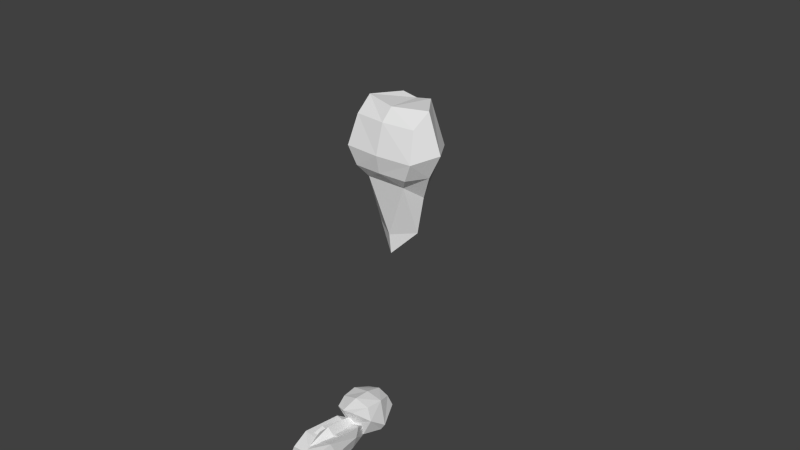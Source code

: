 # Source: Surfer.blend  (saved by Blender 4.4.32; exported with 4.5.12 LTS)
import bpy
from mathutils import Matrix  # noqa: F401  (used for matrix-valued properties, if any)

bpy.ops.wm.read_factory_settings(use_empty=True)
scene = bpy.context.scene
scene.name = 'Scene'

# ---- collections
col_collection_1 = bpy.data.collections.new('Collection 1'); scene.collection.children.link(col_collection_1)

# ---- materials (node trees are filled in below, after node groups)
mat_material = bpy.data.materials.new('Material')
mat_material.alpha_threshold = 0.0
mat_material.use_transparent_shadow = False
mat_material.roughness = 0.5
mat_material.line_color = (0.0, 0.0, 0.0, 1.0)

# ---- material node trees

# ---- world
world_world = bpy.data.worlds.new('World'); scene.world = world_world
world_world.color = (0.05088, 0.05088, 0.05088)
world_world.use_sun_shadow = False
world_world.sun_shadow_jitter_overblur = 0.0
world_world.cycles.sampling_method = 'MANUAL'
world_world.cycles.sample_map_resolution = 256

# ---- meshes
me_cube_029 = bpy.data.meshes.new('Cube.029')
me_cube_029.from_pydata([(0.1198, -0.04982, 0.09801), (-0.1168, -0.05885, 0.07283), (0.1326, 0.08303, -0.08479), (-0.104, 0.074, -0.11), (-0.1819, 0.4148, -0.1948), (0.1977, 0.4148, -0.1948), (-0.1819, 0.2853, 0.1547), (0.1977, 0.2853, 0.1547), (0.1051, 1.212, 0.03315), (-0.04652, 1.139, 0.04007), (0.06229, 1.268, -0.122), (-0.08936, 1.195, -0.1151)], [], [(4, 5, 2, 3), (7, 6, 1, 0), (9, 11, 4, 6), (10, 8, 7, 5), (11, 10, 5, 4), (3, 2, 0, 1), (8, 9, 6, 7), (5, 7, 0, 2), (6, 4, 3, 1), (11, 9, 8, 10)])
_uv = me_cube_029.uv_layers.new(name='UVMap')
_uv.uv.foreach_set('vector', [0.6492, 0.5477, 0.6075, 0.5411, 0.6214, 0.4987, 0.6476, 0.5025, 0.6939, 0.7553, 0.7218, 0.7237, 0.7507, 0.7586, 0.732, 0.7773, 0.7544, 0.5908, 0.7457, 0.6081, 0.6713, 0.541, 0.6884, 0.5024, 0.4939, 0.5827, 0.4912, 0.5636, 0.5847, 0.4898, 0.5912, 0.5315, 0.6233, 0.6445, 0.6052, 0.651, 0.6075, 0.5411, 0.6492, 0.5477, 0.6476, 0.5025, 0.6214, 0.4987, 0.6251, 0.4725, 0.6513, 0.4763, 0.6117, 0.6691, 0.6298, 0.6627, 0.7218, 0.7237, 0.6939, 0.7553, 0.5912, 0.5315, 0.5847, 0.4898, 0.6251, 0.4725, 0.6214, 0.4987, 0.6884, 0.5024, 0.6713, 0.541, 0.6476, 0.5025, 0.6513, 0.4763, 0.6233, 0.6445, 0.6298, 0.6627, 0.6117, 0.6691, 0.6052, 0.651])
me_cube_029.materials.append(mat_material)
me_cube_029.use_remesh_preserve_volume = False
me_cube_029.use_remesh_preserve_attributes = False
me_cube_029.use_mirror_vertex_groups = False
me_cube_029.update()
me_cube_030 = bpy.data.meshes.new('Cube.030')
me_cube_030.from_pydata([(-0.1006, 0.2352, -0.1263), (-0.09466, 0.1957, 0.08443), (-0.05361, 1.124, -0.1072), (-0.02814, 1.192, 0.02768), (0.09271, 0.1987, -0.1274), (0.1164, 0.1593, 0.06953), (0.04389, 1.053, -0.08447), (0.06936, 1.064, 0.01088), (-0.05672, 0.01431, -0.06858), (-0.05587, -0.03406, 0.06532), (0.06879, 0.05542, -0.072), (0.06964, 0.001814, 0.06189)], [], [(1, 3, 2, 0), (3, 7, 6, 2), (7, 5, 4, 6), (0, 4, 10, 8), (0, 2, 6, 4), (5, 7, 3, 1), (11, 9, 8, 10), (5, 1, 9, 11), (4, 5, 11, 10), (1, 0, 8, 9)])
_uv = me_cube_030.uv_layers.new(name='UVMap')
_uv.uv.foreach_set('vector', [0.791, 0.6714, 0.6517, 0.5894, 0.6705, 0.5775, 0.7992, 0.6421, 0.7367, 0.4892, 0.7584, 0.502, 0.7522, 0.5148, 0.7339, 0.5116, 0.8773, 0.4948, 0.8535, 0.6467, 0.8263, 0.6338, 0.8626, 0.4935, 0.7992, 0.6421, 0.8263, 0.6338, 0.8309, 0.6556, 0.8203, 0.6643, 0.7992, 0.6421, 0.7339, 0.5116, 0.7522, 0.5148, 0.8263, 0.6338, 0.8701, 0.4806, 0.7584, 0.502, 0.7367, 0.4892, 0.8619, 0.4508, 0.8412, 0.6714, 0.8245, 0.681, 0.8203, 0.6643, 0.8309, 0.6556, 0.8701, 0.4806, 0.8619, 0.4508, 0.9, 0.4537, 0.8954, 0.4721, 0.8263, 0.6338, 0.8535, 0.6467, 0.8412, 0.6714, 0.8309, 0.6556, 0.791, 0.6714, 0.7992, 0.6421, 0.8203, 0.6643, 0.8245, 0.681])
me_cube_030.materials.append(mat_material)
me_cube_030.use_remesh_preserve_volume = False
me_cube_030.use_remesh_preserve_attributes = False
me_cube_030.use_mirror_vertex_groups = False
me_cube_030.update()
me_cube_031 = bpy.data.meshes.new('Cube.031')
me_cube_031.from_pydata([(-0.1126, -0.4869, -0.06735), (-0.1126, -0.4383, 0.05663), (-0.1722, -0.1735, -0.08854), (-0.1276, -0.1735, 0.1248), (0.007264, -0.5411, -0.0461), (0.007264, -0.4924, 0.07788), (0.06692, -0.1735, -0.08854), (0.1359, -0.1735, 0.1248), (-0.04909, -0.001759, -0.07317), (-0.07581, -0.001759, 0.05389), (0.05201, 0.001227, -0.05154), (0.06201, -0.001759, 0.05389)], [], [(1, 3, 2, 0), (6, 2, 8, 10), (7, 5, 4, 6), (5, 1, 0, 4), (0, 2, 6, 4), (5, 7, 3, 1), (9, 11, 10, 8), (7, 6, 10, 11), (3, 7, 11, 9), (2, 3, 9, 8)])
_uv = me_cube_031.uv_layers.new(name='UVMap')
_uv.uv.foreach_set('vector', [0.07185, 0.5583, 0.09608, 0.5047, 0.1331, 0.5334, 0.08584, 0.5832, 0.1179, 0.6539, 0.148, 0.6123, 0.1625, 0.6554, 0.1507, 0.6742, 0.1615, 0.4171, 0.225, 0.3781, 0.2503, 0.3914, 0.1959, 0.4508, 0.0469, 0.5722, 0.07185, 0.5583, 0.08584, 0.5832, 0.06089, 0.5972, 0.08584, 0.5832, 0.148, 0.6123, 0.1179, 0.6539, 0.06089, 0.5972, 0.0469, 0.5722, 0.01012, 0.5074, 0.06617, 0.4997, 0.07185, 0.5583, 0.1302, 0.4813, 0.1485, 0.458, 0.165, 0.4737, 0.1552, 0.4936, 0.1615, 0.4171, 0.1959, 0.4508, 0.165, 0.4737, 0.1485, 0.458, 0.06617, 0.4997, 0.01012, 0.5074, 0.02041, 0.4657, 0.04973, 0.4617, 0.1331, 0.5334, 0.09608, 0.5047, 0.1302, 0.4813, 0.1552, 0.4936])
me_cube_031.materials.append(mat_material)
me_cube_031.use_remesh_preserve_volume = False
me_cube_031.use_remesh_preserve_attributes = False
me_cube_031.use_mirror_vertex_groups = False
me_cube_031.update()
me_cube_020 = bpy.data.meshes.new('Cube.020')
me_cube_020.from_pydata([(0.255, -0.2426, 0.3841), (0.1811, -0.174, 0.6158), (0.0008326, -0.2109, 0.6885), (-0.2546, -0.1345, 0.6371), (-0.251, -0.2576, 0.3841), (-0.2544, -0.1428, 0.131), (0.04665, -0.2792, 0.131), (0.2542, -0.2156, 0.131), (-0.2585, -0.004668, 0.6371), (-0.2623, 0.1252, 0.6371), (-0.266, 0.2483, 0.3841), (-0.2626, 0.1335, 0.131), (-0.3101, -0.006201, 0.131), (-0.01185, 0.2166, 0.6885), (0.1703, 0.1905, 0.6158), (0.24, 0.2633, 0.3841), (0.2408, 0.2363, 0.131), (0.02984, 0.2875, 0.131), (0.2217, 0.009582, 0.6371), (0.3078, 0.01214, 0.131), (-0.00551, 0.002839, 0.7292), (0.229, 0.1449, -0.09152), (-0.007997, 0.08664, 0.006471), (0.237, -0.125, -0.09152), (0.2475, 0.01035, -0.1419), (0.2945, 0.01174, 0.3841), (-0.1545, 0.3277, 0.3841), (-0.3381, -0.00703, 0.3841), (-0.135, -0.3303, 0.3841), (-0.003023, -0.08096, 0.006471), (-0.00551, 0.002839, 0.006471), (-0.119, -0.0005283, 0.002906)], [], [(0, 1, 2, 28), (0, 25, 18, 1), (1, 18, 20, 2), (18, 14, 13, 20), (13, 9, 8, 20), (8, 3, 2, 20), (2, 3, 4, 28), (4, 3, 8, 27), (27, 8, 9, 10), (10, 9, 13, 26), (26, 13, 14, 15), (15, 14, 18, 25), (15, 25, 19, 16), (25, 0, 7, 19), (7, 6, 23), (7, 23, 24, 19), (29, 31, 30), (23, 6, 29), (23, 29, 30, 24), (30, 31, 22), (21, 22, 17), (21, 24, 30, 22), (21, 17, 16), (16, 19, 24, 21), (17, 26, 15, 16), (17, 11, 10, 26), (12, 11, 31), (12, 27, 10, 11), (12, 31, 5), (5, 4, 27, 12), (4, 5, 6, 28), (6, 5, 31, 29), (28, 6, 7, 0), (11, 17, 22, 31)])
_uv = me_cube_020.uv_layers.new(name='UVMap')
_uv.uv.foreach_set('vector', [0.82, 0.1948, 0.8341, 0.2512, 0.816, 0.2741, 0.7456, 0.2017, 0.82, 0.1948, 0.8756, 0.1967, 0.8755, 0.2508, 0.8341, 0.2512, 0.8341, 0.2512, 0.8755, 0.2508, 0.8755, 0.2844, 0.816, 0.2741, 0.8755, 0.2508, 0.9169, 0.2514, 0.935, 0.2743, 0.8755, 0.2844, 0.935, 0.2743, 0.9014, 0.3171, 0.8754, 0.3175, 0.8755, 0.2844, 0.8754, 0.3175, 0.8495, 0.317, 0.816, 0.2741, 0.8755, 0.2844, 0.7546, 0.3365, 0.7883, 0.3121, 0.815, 0.3459, 0.8022, 0.3625, 0.8363, 0.3448, 0.8495, 0.317, 0.8754, 0.3175, 0.8754, 0.3454, 0.8754, 0.3454, 0.8754, 0.3175, 0.9014, 0.3171, 0.9145, 0.3451, 0.9357, 0.3461, 0.9625, 0.3124, 0.9961, 0.3369, 0.9484, 0.3628, 1.006, 0.2022, 0.935, 0.2743, 0.9169, 0.2514, 0.9312, 0.195, 0.9312, 0.195, 0.9169, 0.2514, 0.8755, 0.2508, 0.8756, 0.1967, 0.9312, 0.195, 0.8756, 0.1967, 0.8757, 0.1492, 0.9181, 0.1442, 0.8756, 0.1967, 0.82, 0.1948, 0.8334, 0.144, 0.8757, 0.1492, 0.8334, 0.144, 0.7978, 0.1257, 0.8405, 0.1147, 0.8334, 0.144, 0.8405, 0.1147, 0.8758, 0.112, 0.8757, 0.1492, 0.8617, 0.4068, 0.8753, 0.3906, 0.8753, 0.4074, 0.8405, 0.1147, 0.7978, 0.1257, 0.8545, 0.08119, 0.8405, 0.1147, 0.8545, 0.08119, 0.8758, 0.07533, 0.8758, 0.112, 0.8753, 0.4074, 0.8753, 0.3906, 0.8888, 0.4068, 0.911, 0.1148, 0.8972, 0.08127, 0.9537, 0.1259, 0.911, 0.1148, 0.8758, 0.112, 0.8758, 0.07533, 0.8972, 0.08127, 0.911, 0.1148, 0.9537, 0.1259, 0.9181, 0.1442, 0.9181, 0.1442, 0.8757, 0.1492, 0.8758, 0.112, 0.911, 0.1148, 0.9537, 0.1259, 1.006, 0.2022, 0.9312, 0.195, 0.9181, 0.1442, 0.9254, 0.4053, 0.8968, 0.3636, 0.9357, 0.3461, 0.9484, 0.3628, 0.8753, 0.3599, 0.8968, 0.3636, 0.8753, 0.3906, 0.8753, 0.3599, 0.8754, 0.3454, 0.9145, 0.3451, 0.8968, 0.3636, 0.8753, 0.3599, 0.8753, 0.3906, 0.8538, 0.3635, 0.8538, 0.3635, 0.8363, 0.3448, 0.8754, 0.3454, 0.8753, 0.3599, 0.815, 0.3459, 0.8538, 0.3635, 0.8251, 0.4052, 0.8022, 0.3625, 0.8251, 0.4052, 0.8538, 0.3635, 0.8753, 0.3906, 0.8617, 0.4068, 0.7456, 0.2017, 0.7978, 0.1257, 0.8334, 0.144, 0.82, 0.1948, 0.8968, 0.3636, 0.9254, 0.4053, 0.8888, 0.4068, 0.8753, 0.3906])
me_cube_020.materials.append(mat_material)
me_cube_020.use_remesh_preserve_volume = False
me_cube_020.use_remesh_preserve_attributes = False
me_cube_020.use_mirror_vertex_groups = False
me_cube_020.update()
me_cube_021 = bpy.data.meshes.new('Cube.021')
me_cube_021.from_pydata([(0.1746, -0.01636, -1.084), (-0.00279, -0.3308, -1.026), (-0.02166, 0.3261, -1.025), (0.0654, -0.566, -0.1011), (0.2707, -0.2941, -0.25), (-0.06108, -0.3859, -0.4875), (0.03454, 0.5686, -0.1035), (0.2543, 0.3077, -0.2513), (-0.08192, 0.3802, -0.4891), (-0.3534, -0.5015, 0.2198), (-0.3802, 0.4828, 0.2178), (0.2886, -0.467, 0.6228), (-0.4746, -0.2861, 0.3533), (0.2627, 0.4852, 0.6208), (-0.4895, 0.2616, 0.3521), (-0.378, -0.2452, 0.8084), (-0.3908, 0.228, 0.8074), (0.3636, 0.4293, -0.08208), (0.3864, -0.4089, -0.08032), (0.3985, 0.55, 0.1896), (0.4277, -0.5264, 0.1918), (0.009188, -0.5059, 0.81), (-0.01812, 0.5093, 0.808), (0.005256, 0.7328, 0.2485), (0.04504, -0.7301, 0.2516), (-0.3779, -0.008518, 0.7686), (-0.471, -0.01216, 0.2398), (0.1552, 0.01327, 0.8004), (-0.1769, -0.005814, -0.5453), (-0.38, -0.01063, -0.2083), (0.3986, 0.004955, -0.07739), (0.3318, 0.01251, 0.629), (0.4549, 0.009169, 0.1912), (0.1382, -0.01758, -1.39), (-0.1591, -0.006845, -1.266)], [], [(8, 28, 29, 10), (5, 4, 3), (10, 29, 26, 14), (14, 26, 25, 16), (8, 10, 6), (6, 23, 19), (20, 24, 3), (10, 23, 6), (5, 3, 9), (20, 3, 18), (17, 6, 19), (19, 32, 30, 17), (20, 11, 24), (27, 22, 16, 25), (4, 18, 3), (7, 6, 17), (17, 30, 18, 4, 7), (7, 2, 8), (7, 8, 6), (1, 0, 4), (4, 5, 1), (10, 14, 16, 23), (22, 23, 16), (19, 23, 13), (9, 3, 24), (24, 15, 12, 9), (21, 15, 24), (24, 11, 21), (22, 13, 23), (31, 27, 21, 11), (11, 20, 32, 31), (29, 9, 12, 26), (21, 27, 25, 15), (26, 12, 15, 25), (28, 5, 9, 29), (8, 2, 28), (5, 28, 1), (7, 4, 0), (0, 2, 7), (32, 20, 18, 30), (13, 22, 27, 31), (31, 32, 19, 13), (28, 2, 34), (28, 34, 1), (0, 33, 2), (1, 33, 0), (33, 34, 2), (33, 1, 34)])
_uv = me_cube_021.uv_layers.new(name='UVMap')
_uv.uv.foreach_set('vector', [0.2988, 0.246, 0.3759, 0.2435, 0.3776, 0.3165, 0.2826, 0.3927, 0.5362, 0.2167, 0.6075, 0.1794, 0.6147, 0.2506, 0.2826, 0.3927, 0.3776, 0.3165, 0.3794, 0.4019, 0.3264, 0.424, 0.3264, 0.424, 0.3794, 0.4019, 0.3819, 0.5125, 0.3323, 0.5165, 0.2019, 0.221, 0.1372, 0.3551, 0.1229, 0.2539, 0.2526, 0.7925, 0.2285, 0.7105, 0.3047, 0.7283, 0.4681, 0.7249, 0.5435, 0.7038, 0.523, 0.7869, 0.1372, 0.3551, 0.06597, 0.3025, 0.1229, 0.2539, 0.5362, 0.2167, 0.6147, 0.2506, 0.599, 0.3516, 0.4681, 0.7249, 0.523, 0.7869, 0.457, 0.7692, 0.3177, 0.7721, 0.2526, 0.7925, 0.3047, 0.7283, 0.3047, 0.7283, 0.387, 0.7296, 0.3884, 0.7754, 0.3177, 0.7721, 0.4681, 0.7249, 0.4604, 0.6567, 0.5435, 0.7038, 0.3828, 0.6161, 0.2842, 0.6016, 0.3323, 0.5165, 0.3819, 0.5125, 0.4478, 0.8124, 0.457, 0.7692, 0.523, 0.7869, 0.3286, 0.8147, 0.2526, 0.7925, 0.3177, 0.7721, 0.3177, 0.7721, 0.3884, 0.7754, 0.457, 0.7692, 0.4478, 0.8124, 0.3286, 0.8147, 0.1311, 0.1828, 0.3171, 0.1434, 0.2019, 0.221, 0.1311, 0.1828, 0.2019, 0.221, 0.1229, 0.2539, 0.4508, 0.156, 0.4647, 0.08706, 0.6075, 0.1794, 0.6075, 0.1794, 0.5362, 0.2167, 0.4508, 0.156, 0.1372, 0.3551, 0.1503, 0.4075, 0.08164, 0.4654, 0.06597, 0.3025, 0.0141, 0.4062, 0.06597, 0.3025, 0.08164, 0.4654, 0.3047, 0.7283, 0.2285, 0.7105, 0.3094, 0.66, 0.599, 0.3516, 0.6147, 0.2506, 0.671, 0.3, 0.671, 0.3, 0.6531, 0.4627, 0.5852, 0.4039, 0.599, 0.3516, 0.7214, 0.4044, 0.6531, 0.4627, 0.671, 0.3, 0.5435, 0.7038, 0.4604, 0.6567, 0.4832, 0.5973, 0.2842, 0.6016, 0.3094, 0.66, 0.2285, 0.7105, 0.3846, 0.6584, 0.3828, 0.6161, 0.4832, 0.5973, 0.4604, 0.6567, 0.4604, 0.6567, 0.4681, 0.7249, 0.387, 0.7296, 0.3846, 0.6584, 0.3776, 0.3165, 0.4757, 0.3884, 0.4334, 0.4217, 0.3794, 0.4019, 0.4832, 0.5973, 0.3828, 0.6161, 0.3819, 0.5125, 0.4315, 0.5144, 0.3794, 0.4019, 0.4334, 0.4217, 0.4315, 0.5144, 0.3819, 0.5125, 0.3759, 0.2435, 0.4532, 0.2426, 0.4757, 0.3884, 0.3776, 0.3165, 0.2988, 0.246, 0.3171, 0.1434, 0.3759, 0.2435, 0.4532, 0.2426, 0.3759, 0.2435, 0.4508, 0.156, 0.3286, 0.8147, 0.4478, 0.8124, 0.3952, 0.9793, 0.2741, 0.08632, 0.3171, 0.1434, 0.1311, 0.1828, 0.387, 0.7296, 0.4681, 0.7249, 0.457, 0.7692, 0.3884, 0.7754, 0.3094, 0.66, 0.2842, 0.6016, 0.3828, 0.6161, 0.3846, 0.6584, 0.3846, 0.6584, 0.387, 0.7296, 0.3047, 0.7283, 0.3094, 0.66, 0.3759, 0.2435, 0.3171, 0.1434, 0.3696, 0.1239, 0.3759, 0.2435, 0.3749, 0.1221, 0.4508, 0.156, 0.2741, 0.08632, 0.3311, 0.0705, 0.3171, 0.1434, 0.4508, 0.156, 0.4081, 0.06983, 0.4647, 0.08706, 0.3311, 0.0705, 0.3696, 0.1239, 0.3171, 0.1434, 0.4081, 0.06983, 0.4508, 0.156, 0.3749, 0.1221])
me_cube_021.materials.append(mat_material)
me_cube_021.use_remesh_preserve_volume = False
me_cube_021.use_remesh_preserve_attributes = False
me_cube_021.use_mirror_vertex_groups = False
me_cube_021.update()
me_cube_023 = bpy.data.meshes.new('Cube.023')
me_cube_023.from_pydata([(0.1026, 0.05037, 0.09731), (-0.134, 0.05939, 0.07213), (0.1154, -0.08249, -0.08549), (-0.1212, -0.07346, -0.1107), (-0.1991, -0.4142, -0.1955), (0.1805, -0.4142, -0.1955), (-0.1991, -0.2847, 0.154), (0.1805, -0.2847, 0.154), (0.08796, -1.211, 0.03245), (-0.06369, -1.138, 0.03937), (0.04512, -1.268, -0.1227), (-0.1065, -1.195, -0.1158)], [], [(4, 3, 2, 5), (7, 0, 1, 6), (9, 6, 4, 11), (10, 5, 7, 8), (11, 4, 5, 10), (3, 1, 0, 2), (8, 7, 6, 9), (5, 2, 0, 7), (6, 1, 3, 4), (11, 10, 8, 9)])
_uv = me_cube_023.uv_layers.new(name='UVMap')
_uv.uv.foreach_set('vector', [0.6492, 0.5477, 0.6476, 0.5025, 0.6214, 0.4987, 0.6075, 0.5411, 0.6939, 0.7553, 0.732, 0.7773, 0.7507, 0.7586, 0.7218, 0.7237, 0.7544, 0.5908, 0.6884, 0.5024, 0.6713, 0.541, 0.7457, 0.6081, 0.4939, 0.5827, 0.5912, 0.5315, 0.5847, 0.4898, 0.4912, 0.5636, 0.6233, 0.6445, 0.6492, 0.5477, 0.6075, 0.5411, 0.6052, 0.651, 0.6476, 0.5025, 0.6513, 0.4763, 0.6251, 0.4725, 0.6214, 0.4987, 0.6117, 0.6691, 0.6939, 0.7553, 0.7218, 0.7237, 0.6298, 0.6627, 0.5912, 0.5315, 0.6214, 0.4987, 0.6251, 0.4725, 0.5847, 0.4898, 0.6884, 0.5024, 0.6513, 0.4763, 0.6476, 0.5025, 0.6713, 0.541, 0.6233, 0.6445, 0.6052, 0.651, 0.6117, 0.6691, 0.6298, 0.6627])
me_cube_023.materials.append(mat_material)
me_cube_023.use_remesh_preserve_volume = False
me_cube_023.use_remesh_preserve_attributes = False
me_cube_023.use_mirror_vertex_groups = False
me_cube_023.update()
me_cube_024 = bpy.data.meshes.new('Cube.024')
me_cube_024.from_pydata([(-0.1092, -0.2333, -0.1263), (-0.1033, -0.1938, 0.08443), (-0.06226, -1.123, -0.1072), (-0.03679, -1.19, 0.02768), (0.08406, -0.1969, -0.1274), (0.1077, -0.1574, 0.06953), (0.03524, -1.051, -0.08447), (0.06071, -1.063, 0.01088), (-0.06536, -0.01243, -0.06858), (-0.06452, 0.03594, 0.06532), (0.06014, -0.05355, -0.072), (0.06099, 6.58e-05, 0.06189)], [], [(1, 0, 2, 3), (3, 2, 6, 7), (7, 6, 4, 5), (0, 8, 10, 4), (0, 4, 6, 2), (5, 1, 3, 7), (11, 10, 8, 9), (5, 11, 9, 1), (4, 10, 11, 5), (1, 9, 8, 0)])
_uv = me_cube_024.uv_layers.new(name='UVMap')
_uv.uv.foreach_set('vector', [0.791, 0.6714, 0.7992, 0.6421, 0.6705, 0.5775, 0.6517, 0.5894, 0.7367, 0.4892, 0.7339, 0.5116, 0.7522, 0.5148, 0.7584, 0.502, 0.8773, 0.4948, 0.8626, 0.4935, 0.8263, 0.6338, 0.8535, 0.6467, 0.7992, 0.6421, 0.8203, 0.6643, 0.8309, 0.6556, 0.8263, 0.6338, 0.7992, 0.6421, 0.8263, 0.6338, 0.7522, 0.5148, 0.7339, 0.5116, 0.8701, 0.4806, 0.8619, 0.4508, 0.7367, 0.4892, 0.7584, 0.502, 0.8412, 0.6714, 0.8309, 0.6556, 0.8203, 0.6643, 0.8245, 0.681, 0.8701, 0.4806, 0.8954, 0.4721, 0.9, 0.4537, 0.8619, 0.4508, 0.8263, 0.6338, 0.8309, 0.6556, 0.8412, 0.6714, 0.8535, 0.6467, 0.791, 0.6714, 0.8245, 0.681, 0.8203, 0.6643, 0.7992, 0.6421])
me_cube_024.materials.append(mat_material)
me_cube_024.use_remesh_preserve_volume = False
me_cube_024.use_remesh_preserve_attributes = False
me_cube_024.use_mirror_vertex_groups = False
me_cube_024.update()
me_cube_028 = bpy.data.meshes.new('Cube.028')
me_cube_028.from_pydata([(-0.06485, -0.005627, -0.08016), (-0.06485, -0.0543, 0.04382), (-0.1245, -0.319, -0.1013), (-0.07986, -0.319, 0.112), (0.05498, 0.0485, -0.05891), (0.05498, -0.0001757, 0.06507), (0.1146, -0.319, -0.1013), (0.1836, -0.319, 0.112), (-0.001372, -0.4908, -0.08597), (-0.02809, -0.4908, 0.04108), (0.09973, -0.4938, -0.06434), (0.1097, -0.4908, 0.04108)], [], [(1, 0, 2, 3), (6, 10, 8, 2), (7, 6, 4, 5), (5, 4, 0, 1), (0, 4, 6, 2), (5, 1, 3, 7), (9, 8, 10, 11), (7, 11, 10, 6), (3, 9, 11, 7), (2, 8, 9, 3)])
_uv = me_cube_028.uv_layers.new(name='UVMap')
_uv.uv.foreach_set('vector', [0.07185, 0.5583, 0.08584, 0.5832, 0.1331, 0.5334, 0.09608, 0.5047, 0.1179, 0.6539, 0.1507, 0.6742, 0.1625, 0.6554, 0.148, 0.6123, 0.1615, 0.4171, 0.1959, 0.4508, 0.2503, 0.3914, 0.225, 0.3781, 0.0469, 0.5722, 0.06089, 0.5972, 0.08584, 0.5832, 0.07185, 0.5583, 0.08584, 0.5832, 0.06089, 0.5972, 0.1179, 0.6539, 0.148, 0.6123, 0.0469, 0.5722, 0.07185, 0.5583, 0.06617, 0.4997, 0.01012, 0.5074, 0.1302, 0.4813, 0.1552, 0.4936, 0.165, 0.4737, 0.1485, 0.458, 0.1615, 0.4171, 0.1485, 0.458, 0.165, 0.4737, 0.1959, 0.4508, 0.06617, 0.4997, 0.04973, 0.4617, 0.02041, 0.4657, 0.01012, 0.5074, 0.1331, 0.5334, 0.1552, 0.4936, 0.1302, 0.4813, 0.09608, 0.5047])
me_cube_028.materials.append(mat_material)
me_cube_028.use_remesh_preserve_volume = False
me_cube_028.use_remesh_preserve_attributes = False
me_cube_028.use_mirror_vertex_groups = False
me_cube_028.update()
me_cube_033 = bpy.data.meshes.new('Cube.033')
me_cube_033.from_pydata([(-0.1141, 0.1105, -1.029), (-0.2414, 0.1682, -0.2414), (0.09225, 0.1017, -1.029), (0.1817, 0.1555, -0.5119), (-0.1321, -0.103, -1.029), (-0.1195, -0.2222, -0.3014), (0.1049, -0.1095, -1.029), (0.2112, -0.1743, -0.5232), (0.03862, 0.07469, -1.211), (-0.1087, 0.0887, -1.226), (0.01792, -0.1164, -1.301), (-0.1294, -0.1024, -1.304), (-0.1464, 0.1101, 0.03957), (0.1438, 0.1103, -0.06834), (-0.1289, -0.1332, 0.0001225), (0.1444, -0.1336, -0.07664), (-0.08198, 0.08157, -1.219), (-0.02985, -0.1455, -0.004492), (-0.04401, 0.2141, -0.3321), (-0.08102, -0.1104, -1.298), (-0.03837, -0.2488, -0.3495), (-0.03474, 0.163, 0.02796), (-0.0583, 0.132, -0.9521), (-0.05428, -0.1556, -0.9521), (-0.1439, -0.1626, -0.844), (-0.2042, 0.1695, -0.8558), (-0.0505, -0.1902, -0.8259), (0.1509, -0.1304, -0.8094), (-0.05563, 0.1828, -0.7972), (0.1424, 0.1338, -0.8044)], [], [(18, 3, 29, 28), (3, 7, 27, 29), (27, 26, 23, 6), (24, 25, 0, 4), (4, 0, 9, 11), (1, 5, 14, 12), (16, 8, 10, 19), (23, 4, 11, 19), (2, 6, 10, 8), (22, 2, 8, 16), (14, 17, 21, 12), (5, 20, 17, 14), (7, 3, 13, 15), (18, 1, 12, 21), (1, 18, 28, 25), (6, 23, 19, 10), (20, 7, 15, 17), (26, 24, 4, 23), (0, 22, 16, 9), (9, 16, 19, 11), (3, 18, 21, 13), (17, 15, 13, 21), (5, 1, 25, 24), (7, 20, 26, 27), (20, 5, 24, 26), (25, 28, 22, 0), (28, 29, 2, 22), (29, 27, 6, 2)])
_uv = me_cube_033.uv_layers.new(name='UVMap')
_uv.uv.foreach_set('vector', [0.5695, 0.1017, 0.5802, 0.07534, 0.6089, 0.0715, 0.6128, 0.09089, 0.6956, 0.2894, 0.727, 0.2761, 0.735, 0.3055, 0.71, 0.3162, 0.7074, 0.02946, 0.716, 0.0475, 0.7049, 0.0536, 0.6907, 0.04301, 0.6848, 0.1223, 0.6501, 0.1246, 0.655, 0.1042, 0.677, 0.1038, 0.677, 0.1038, 0.655, 0.1042, 0.6567, 0.08398, 0.6763, 0.07557, 0.6558, 0.1877, 0.697, 0.1771, 0.6913, 0.2089, 0.6671, 0.2166, 0.6556, 0.08128, 0.6506, 0.06971, 0.6704, 0.06202, 0.6747, 0.07095, 0.7049, 0.0536, 0.7012, 0.06491, 0.6763, 0.07557, 0.6747, 0.07095, 0.7227, 0.3365, 0.7424, 0.3274, 0.7548, 0.3541, 0.733, 0.3532, 0.6281, 0.0866, 0.6316, 0.07014, 0.6506, 0.06971, 0.6556, 0.08128, 0.6913, 0.2089, 0.6963, 0.2179, 0.6665, 0.2294, 0.6671, 0.2166, 0.7624, 0.03175, 0.7548, 0.02678, 0.7846, 0.01093, 0.7896, 0.01909, 0.727, 0.2761, 0.6956, 0.2894, 0.6802, 0.2461, 0.7032, 0.2361, 0.5695, 0.1017, 0.566, 0.1228, 0.5365, 0.122, 0.5354, 0.1099, 0.566, 0.1228, 0.5695, 0.1017, 0.6128, 0.09089, 0.6223, 0.1033, 0.6907, 0.04301, 0.7049, 0.0536, 0.6747, 0.07095, 0.6704, 0.06202, 0.7548, 0.02678, 0.7297, 0.01203, 0.7709, -0.001524, 0.7846, 0.01093, 0.716, 0.0475, 0.7183, 0.05667, 0.7012, 0.06491, 0.7049, 0.0536, 0.6373, 0.08978, 0.6281, 0.0866, 0.6556, 0.08128, 0.6567, 0.08398, 0.6567, 0.08398, 0.6556, 0.08128, 0.6747, 0.07095, 0.6763, 0.07557, 0.5802, 0.07534, 0.5695, 0.1017, 0.5354, 0.1099, 0.5391, 0.08958, 0.6963, 0.2179, 0.7032, 0.2361, 0.6802, 0.2461, 0.6665, 0.2294, 0.697, 0.1771, 0.6558, 0.1877, 0.6501, 0.1246, 0.6848, 0.1223, 0.7297, 0.01203, 0.7548, 0.02678, 0.716, 0.0475, 0.7074, 0.02946, 0.7548, 0.02678, 0.7624, 0.03175, 0.7183, 0.05667, 0.716, 0.0475, 0.6223, 0.1033, 0.6128, 0.09089, 0.6281, 0.0866, 0.6373, 0.08978, 0.6128, 0.09089, 0.6089, 0.0715, 0.6316, 0.07014, 0.6281, 0.0866, 0.71, 0.3162, 0.735, 0.3055, 0.7424, 0.3274, 0.7227, 0.3365])
me_cube_033.materials.append(mat_material)
me_cube_033.use_remesh_preserve_volume = False
me_cube_033.use_remesh_preserve_attributes = False
me_cube_033.use_mirror_vertex_groups = False
me_cube_033.update()
me_cube_032 = bpy.data.meshes.new('Cube.032')
me_cube_032.from_pydata([(-0.09023, -0.1072, -1.039), (-0.2139, -0.1723, -0.2513), (0.1152, -0.08617, -1.039), (0.2077, -0.1345, -0.5218), (-0.1208, 0.1049, -1.039), (-0.1154, 0.2246, -0.3112), (0.1154, 0.1254, -1.039), (0.2177, 0.1964, -0.533), (0.0601, -0.06238, -1.221), (-0.08617, -0.08511, -1.235), (0.0281, 0.1271, -1.311), (-0.1182, 0.1044, -1.313), (-0.1225, -0.1087, 0.02967), (0.1672, -0.09165, -0.07824), (-0.1195, 0.1352, -0.009772), (0.1533, 0.1519, -0.08653), (-0.05988, -0.07641, -1.229), (-0.02131, 0.1534, -0.01439), (-0.01412, -0.2064, -0.342), (-0.07031, 0.1153, -1.308), (-0.03594, 0.256, -0.3594), (-0.0079, -0.1549, 0.01807), (-0.03326, -0.1253, -0.962), (-0.04629, 0.162, -0.962), (-0.1361, 0.1637, -0.8539), (-0.1766, -0.1714, -0.8657), (-0.04457, 0.1967, -0.8358), (0.16, 0.149, -0.8193), (-0.02758, -0.1759, -0.8071), (0.1672, -0.1153, -0.8143)], [], [(18, 28, 29, 3), (3, 29, 27, 7), (27, 6, 23, 26), (24, 4, 0, 25), (4, 11, 9, 0), (1, 12, 14, 5), (16, 19, 10, 8), (23, 19, 11, 4), (2, 8, 10, 6), (22, 16, 8, 2), (14, 12, 21, 17), (5, 14, 17, 20), (7, 15, 13, 3), (18, 21, 12, 1), (1, 25, 28, 18), (6, 10, 19, 23), (20, 17, 15, 7), (26, 23, 4, 24), (0, 9, 16, 22), (9, 11, 19, 16), (3, 13, 21, 18), (17, 21, 13, 15), (5, 24, 25, 1), (7, 27, 26, 20), (20, 26, 24, 5), (25, 0, 22, 28), (28, 22, 2, 29), (29, 2, 6, 27)])
_uv = me_cube_032.uv_layers.new(name='UVMap')
_uv.uv.foreach_set('vector', [0.5695, 0.1017, 0.6128, 0.09089, 0.6089, 0.0715, 0.5802, 0.07534, 0.6956, 0.2894, 0.71, 0.3162, 0.735, 0.3055, 0.727, 0.2761, 0.7074, 0.02946, 0.6907, 0.04301, 0.7049, 0.0536, 0.716, 0.0475, 0.6848, 0.1223, 0.677, 0.1038, 0.655, 0.1042, 0.6501, 0.1246, 0.677, 0.1038, 0.6763, 0.07557, 0.6567, 0.08398, 0.655, 0.1042, 0.6558, 0.1877, 0.6671, 0.2166, 0.6913, 0.2089, 0.697, 0.1771, 0.6556, 0.08128, 0.6747, 0.07095, 0.6704, 0.06202, 0.6506, 0.06971, 0.7049, 0.0536, 0.6747, 0.07095, 0.6763, 0.07557, 0.7012, 0.06491, 0.7227, 0.3365, 0.733, 0.3532, 0.7548, 0.3541, 0.7424, 0.3274, 0.6281, 0.0866, 0.6556, 0.08128, 0.6506, 0.06971, 0.6316, 0.07014, 0.6913, 0.2089, 0.6671, 0.2166, 0.6665, 0.2294, 0.6963, 0.2179, 0.7624, 0.03175, 0.7896, 0.01909, 0.7846, 0.01093, 0.7548, 0.02678, 0.727, 0.2761, 0.7032, 0.2361, 0.6802, 0.2461, 0.6956, 0.2894, 0.5695, 0.1017, 0.5354, 0.1099, 0.5365, 0.122, 0.566, 0.1228, 0.566, 0.1228, 0.6223, 0.1033, 0.6128, 0.09089, 0.5695, 0.1017, 0.6907, 0.04301, 0.6704, 0.06202, 0.6747, 0.07095, 0.7049, 0.0536, 0.7548, 0.02678, 0.7846, 0.01093, 0.7709, -0.001524, 0.7297, 0.01203, 0.716, 0.0475, 0.7049, 0.0536, 0.7012, 0.06491, 0.7183, 0.05667, 0.6373, 0.08978, 0.6567, 0.08398, 0.6556, 0.08128, 0.6281, 0.0866, 0.6567, 0.08398, 0.6763, 0.07557, 0.6747, 0.07095, 0.6556, 0.08128, 0.5802, 0.07534, 0.5391, 0.08958, 0.5354, 0.1099, 0.5695, 0.1017, 0.6963, 0.2179, 0.6665, 0.2294, 0.6802, 0.2461, 0.7032, 0.2361, 0.697, 0.1771, 0.6848, 0.1223, 0.6501, 0.1246, 0.6558, 0.1877, 0.7297, 0.01203, 0.7074, 0.02946, 0.716, 0.0475, 0.7548, 0.02678, 0.7548, 0.02678, 0.716, 0.0475, 0.7183, 0.05667, 0.7624, 0.03175, 0.6223, 0.1033, 0.6373, 0.08978, 0.6281, 0.0866, 0.6128, 0.09089, 0.6128, 0.09089, 0.6281, 0.0866, 0.6316, 0.07014, 0.6089, 0.0715, 0.71, 0.3162, 0.7227, 0.3365, 0.7424, 0.3274, 0.735, 0.3055])
me_cube_032.materials.append(mat_material)
me_cube_032.use_remesh_preserve_volume = False
me_cube_032.use_remesh_preserve_attributes = False
me_cube_032.use_mirror_vertex_groups = False
me_cube_032.update()
me_cube_035 = bpy.data.meshes.new('Cube.035')
me_cube_035.from_pydata([(-0.1768, 0.1366, -0.2799), (-0.04362, 0.02682, -0.9519), (-0.1254, -0.1723, -0.24), (-0.006495, -0.09626, -1.02), (0.13, 0.1323, -0.1689), (0.05227, 0.02833, -1.07), (0.1656, -0.07725, -0.1651), (0.1094, -0.04958, -1.089), (-0.1299, 0.1403, -0.04115), (0.05709, 0.1081, 0.01988), (0.1271, -0.06572, 0.01988), (-0.08561, -0.1469, -0.5009), (0.1167, 0.09861, -0.5292), (-0.1281, 0.07693, -0.6292), (0.08937, -0.1132, -0.2108), (-0.06053, 0.05433, -0.5934), (-0.09588, 0.1341, -0.03006), (-0.06608, 0.1188, -0.2315), (-0.1127, 0.05056, -0.7406), (-0.0384, -0.1167, -0.9376), (-0.01956, -0.1327, 0.01499), (-0.06532, 0.1174, -0.2378), (0.1046, -0.08914, -0.604), (-0.07365, -0.1987, -0.2266), (0.01647, -0.1535, -0.2453), (-0.02228, -0.1658, -0.698), (0.02635, -0.1363, -0.5335), (0.1409, -0.06507, -0.5717), (0.1164, 0.0983, -0.5316)], [], [(13, 11, 2, 0), (27, 28, 12, 4, 6), (12, 15, 21, 17, 4), (4, 17, 16, 9), (5, 7, 3, 1), (16, 20, 10, 9), (6, 4, 9, 10), (5, 1, 18, 15, 12, 28), (1, 3, 19, 18), (22, 24, 26), (15, 18, 13), (15, 13, 0, 17, 21), (17, 0, 8, 16), (18, 19, 11, 13), (14, 6, 10, 20), (3, 7, 27, 22, 19), (11, 19, 25, 23), (8, 20, 16), (0, 2, 20, 8), (22, 27, 6, 14), (7, 5, 28, 27), (19, 22, 26, 25), (22, 14, 24), (14, 20, 24), (25, 26, 24, 23), (2, 11, 23), (23, 24, 20), (20, 2, 23)])
_uv = me_cube_035.uv_layers.new(name='UVMap')
_uv.uv.foreach_set('vector', [0.7145, 0.8029, 0.6897, 0.8562, 0.635, 0.8621, 0.6296, 0.7954, 0.8287, 0.9676, 0.8313, 0.9272, 0.8326, 0.9268, 0.9019, 0.9111, 0.9083, 0.9524, 0.8326, 0.9268, 0.7913, 0.8957, 0.8684, 0.8441, 0.8697, 0.843, 0.9124, 0.8761, 0.9124, 0.8761, 0.8697, 0.843, 0.9094, 0.8071, 0.9432, 0.8329, 0.7311, 0.9646, 0.7184, 0.9837, 0.7153, 0.9536, 0.7346, 0.9418, 0.9677, 0.8884, 0.9762, 0.943, 0.9445, 0.9439, 0.9418, 0.9072, 0.9083, 0.9524, 0.9019, 0.9111, 0.9418, 0.9072, 0.9445, 0.9439, 0.7311, 0.9646, 0.7346, 0.9418, 0.7555, 0.9047, 0.7913, 0.8957, 0.8326, 0.9268, 0.8313, 0.9272, 0.7346, 0.9418, 0.7153, 0.9536, 0.7031, 0.9373, 0.7555, 0.9047, 0.7247, 0.9018, 0.6404, 0.8941, 0.7037, 0.8847, 0.7913, 0.8957, 0.7555, 0.9047, 0.775, 0.8855, 0.7913, 0.8957, 0.775, 0.8855, 0.8433, 0.825, 0.8697, 0.843, 0.8684, 0.8441, 0.8697, 0.843, 0.8433, 0.825, 0.9021, 0.8012, 0.9094, 0.8071, 0.7403, 0.8078, 0.7879, 0.847, 0.6897, 0.8562, 0.7145, 0.8029, 0.5463, 0.8946, 0.5295, 0.9074, 0.4949, 0.8843, 0.5105, 0.8524, 0.7153, 0.9536, 0.7184, 0.9837, 0.6127, 0.9408, 0.6231, 0.935, 0.7031, 0.9373, 0.6897, 0.8562, 0.7879, 0.847, 0.7352, 0.8636, 0.6348, 0.8739, 0.9734, 0.8842, 0.9762, 0.943, 0.9677, 0.8884, 0.6296, 0.7954, 0.635, 0.8621, 0.5817, 0.8877, 0.5717, 0.8139, 0.6231, 0.935, 0.6127, 0.9408, 0.5295, 0.9074, 0.5463, 0.8946, 0.7184, 0.9837, 0.7311, 0.9646, 0.8313, 0.9272, 0.8287, 0.9676, 0.7879, 0.847, 0.7247, 0.9018, 0.7037, 0.8847, 0.7352, 0.8636, 0.7247, 0.9018, 0.6343, 0.9136, 0.6404, 0.8941, 0.6343, 0.9136, 0.5817, 0.8877, 0.6404, 0.8941, 0.7352, 0.8636, 0.7037, 0.8847, 0.6404, 0.8941, 0.6348, 0.8739, 0.635, 0.8621, 0.6897, 0.8562, 0.6348, 0.8739, 0.6348, 0.8739, 0.6404, 0.8941, 0.5817, 0.8877, 0.5817, 0.8877, 0.635, 0.8621, 0.6348, 0.8739])
me_cube_035.materials.append(mat_material)
me_cube_035.use_remesh_preserve_volume = False
me_cube_035.use_remesh_preserve_attributes = False
me_cube_035.use_mirror_vertex_groups = False
me_cube_035.update()
me_cube_034 = bpy.data.meshes.new('Cube.034')
me_cube_034.from_pydata([(-0.1766, -0.1305, -0.279), (-0.04338, -0.0207, -0.951), (-0.1251, 0.1785, -0.2391), (-0.00626, 0.1024, -1.019), (0.1303, -0.1262, -0.168), (0.0525, -0.02221, -1.069), (0.1659, 0.08337, -0.1642), (0.1097, 0.0557, -1.088), (-0.1296, -0.1342, -0.04026), (0.05733, -0.102, 0.02078), (0.1273, 0.07184, 0.02078), (-0.08538, 0.153, -0.5), (0.117, -0.09249, -0.5283), (-0.1278, -0.07081, -0.6283), (0.0896, 0.1193, -0.2099), (-0.06029, -0.04821, -0.5925), (-0.09564, -0.128, -0.02917), (-0.06585, -0.1127, -0.2306), (-0.1125, -0.04444, -0.7397), (-0.03816, 0.1228, -0.9367), (-0.01933, 0.1388, 0.01588), (-0.06509, -0.1113, -0.2369), (0.1048, 0.09526, -0.6032), (-0.07341, 0.2048, -0.2257), (0.01671, 0.1597, -0.2444), (-0.02205, 0.1719, -0.6971), (0.02659, 0.1424, -0.5326), (0.1411, 0.07119, -0.5708), (0.1167, -0.09218, -0.5308)], [], [(13, 0, 2, 11), (27, 6, 4, 12, 28), (12, 4, 17, 21, 15), (4, 9, 16, 17), (5, 1, 3, 7), (16, 9, 10, 20), (6, 10, 9, 4), (5, 28, 12, 15, 18, 1), (1, 18, 19, 3), (22, 26, 24), (15, 13, 18), (15, 21, 17, 0, 13), (17, 16, 8, 0), (18, 13, 11, 19), (14, 20, 10, 6), (3, 19, 22, 27, 7), (11, 23, 25, 19), (8, 16, 20), (0, 8, 20, 2), (22, 14, 6, 27), (7, 27, 28, 5), (19, 25, 26, 22), (22, 24, 14), (14, 24, 20), (25, 23, 24, 26), (2, 23, 11), (23, 20, 24), (20, 23, 2)])
_uv = me_cube_034.uv_layers.new(name='UVMap')
_uv.uv.foreach_set('vector', [0.7145, 0.8029, 0.6296, 0.7954, 0.635, 0.8621, 0.6897, 0.8562, 0.8287, 0.9676, 0.9083, 0.9524, 0.9019, 0.9111, 0.8326, 0.9268, 0.8313, 0.9272, 0.8326, 0.9268, 0.9124, 0.8761, 0.8697, 0.843, 0.8684, 0.8441, 0.7913, 0.8957, 0.9124, 0.8761, 0.9432, 0.8329, 0.9094, 0.8071, 0.8697, 0.843, 0.7311, 0.9646, 0.7346, 0.9418, 0.7153, 0.9536, 0.7184, 0.9837, 0.9677, 0.8884, 0.9418, 0.9072, 0.9445, 0.9439, 0.9762, 0.943, 0.9083, 0.9524, 0.9445, 0.9439, 0.9418, 0.9072, 0.9019, 0.9111, 0.7311, 0.9646, 0.8313, 0.9272, 0.8326, 0.9268, 0.7913, 0.8957, 0.7555, 0.9047, 0.7346, 0.9418, 0.7346, 0.9418, 0.7555, 0.9047, 0.7031, 0.9373, 0.7153, 0.9536, 0.7247, 0.9018, 0.7037, 0.8847, 0.6404, 0.8941, 0.7913, 0.8957, 0.775, 0.8855, 0.7555, 0.9047, 0.7913, 0.8957, 0.8684, 0.8441, 0.8697, 0.843, 0.8433, 0.825, 0.775, 0.8855, 0.8697, 0.843, 0.9094, 0.8071, 0.9021, 0.8012, 0.8433, 0.825, 0.7403, 0.8078, 0.7145, 0.8029, 0.6897, 0.8562, 0.7879, 0.847, 0.5463, 0.8946, 0.5105, 0.8524, 0.4949, 0.8843, 0.5295, 0.9074, 0.7153, 0.9536, 0.7031, 0.9373, 0.6231, 0.935, 0.6127, 0.9408, 0.7184, 0.9837, 0.6897, 0.8562, 0.6348, 0.8739, 0.7352, 0.8636, 0.7879, 0.847, 0.9734, 0.8842, 0.9677, 0.8884, 0.9762, 0.943, 0.6296, 0.7954, 0.5717, 0.8139, 0.5817, 0.8877, 0.635, 0.8621, 0.6231, 0.935, 0.5463, 0.8946, 0.5295, 0.9074, 0.6127, 0.9408, 0.7184, 0.9837, 0.8287, 0.9676, 0.8313, 0.9272, 0.7311, 0.9646, 0.7879, 0.847, 0.7352, 0.8636, 0.7037, 0.8847, 0.7247, 0.9018, 0.7247, 0.9018, 0.6404, 0.8941, 0.6343, 0.9136, 0.6343, 0.9136, 0.6404, 0.8941, 0.5817, 0.8877, 0.7352, 0.8636, 0.6348, 0.8739, 0.6404, 0.8941, 0.7037, 0.8847, 0.635, 0.8621, 0.6348, 0.8739, 0.6897, 0.8562, 0.6348, 0.8739, 0.5817, 0.8877, 0.6404, 0.8941, 0.5817, 0.8877, 0.6348, 0.8739, 0.635, 0.8621])
me_cube_034.materials.append(mat_material)
me_cube_034.use_remesh_preserve_volume = False
me_cube_034.use_remesh_preserve_attributes = False
me_cube_034.use_mirror_vertex_groups = False
me_cube_034.update()
me_cube_037 = bpy.data.meshes.new('Cube.037')
me_cube_037.from_pydata([(0.04472, 0.1353, -0.1079), (0.05508, -0.1362, -0.1079), (0.4711, -0.06899, -0.0885), (0.3781, 0.09672, -0.0885), (0.1127, 0.08986, 0.01771), (0.1194, -0.08568, 0.01771), (0.3884, -0.04224, 0.005173), (0.3283, 0.06492, 0.005173), (-0.09116, 0.07378, -0.09868), (-0.08509, -0.08519, -0.09868), (-0.09116, 0.07378, -0.06167), (-0.08509, -0.08519, -0.01308)], [], [(0, 3, 2, 1), (4, 5, 6, 7), (4, 10, 11, 5), (1, 2, 6, 5), (2, 3, 7, 6), (4, 7, 3, 0), (5, 11, 9, 1), (0, 8, 10, 4), (1, 9, 8, 0), (10, 8, 11), (9, 11, 8)])
_uv = me_cube_037.uv_layers.new(name='UVMap')
_uv.uv.foreach_set('vector', [0.2062, 0.8253, 0.1688, 0.7466, 0.1204, 0.7378, 0.1388, 0.8455, 0.2138, 0.6793, 0.1777, 0.6516, 0.1418, 0.7125, 0.1731, 0.7183, 0.2138, 0.6793, 0.2481, 0.634, 0.2119, 0.6105, 0.1777, 0.6516, 0.1253, 0.8844, 0.02802, 0.9342, 0.05722, 0.9498, 0.1227, 0.9232, 0.1204, 0.7378, 0.1688, 0.7466, 0.1731, 0.7183, 0.1418, 0.7125, 0.2614, 0.8821, 0.3169, 0.8728, 0.3258, 0.8455, 0.2388, 0.8505, 0.1227, 0.9232, 0.1694, 0.8969, 0.163, 0.8756, 0.1253, 0.8844, 0.2388, 0.8505, 0.2025, 0.8638, 0.2052, 0.873, 0.2614, 0.8821, 0.1388, 0.8455, 0.163, 0.8756, 0.2025, 0.8638, 0.2062, 0.8253, 0.2052, 0.873, 0.2025, 0.8638, 0.1694, 0.8969, 0.163, 0.8756, 0.1694, 0.8969, 0.2025, 0.8638])
me_cube_037.materials.append(mat_material)
me_cube_037.use_remesh_preserve_volume = False
me_cube_037.use_remesh_preserve_attributes = False
me_cube_037.use_mirror_vertex_groups = False
me_cube_037.update()
me_cube_036 = bpy.data.meshes.new('Cube.036')
me_cube_036.from_pydata([(0.05382, -0.1308, -0.1081), (0.04345, 0.1407, -0.1081), (0.4633, 0.1054, -0.08868), (0.3833, -0.0669, -0.08868), (0.1182, -0.08029, 0.01753), (0.1115, 0.09526, 0.01753), (0.383, 0.07245, 0.004994), (0.3312, -0.03898, 0.004994), (-0.08636, -0.07979, -0.09886), (-0.09243, 0.07917, -0.09886), (-0.08636, -0.07979, -0.06185), (-0.09243, 0.07917, -0.01326)], [], [(0, 1, 2, 3), (4, 7, 6, 5), (4, 5, 11, 10), (1, 5, 6, 2), (2, 6, 7, 3), (4, 0, 3, 7), (5, 1, 9, 11), (0, 4, 10, 8), (1, 0, 8, 9), (10, 11, 8), (9, 8, 11)])
_uv = me_cube_036.uv_layers.new(name='UVMap')
_uv.uv.foreach_set('vector', [0.2062, 0.8253, 0.1388, 0.8455, 0.1204, 0.7378, 0.1688, 0.7466, 0.2138, 0.6793, 0.1731, 0.7183, 0.1418, 0.7125, 0.1777, 0.6516, 0.2138, 0.6793, 0.1777, 0.6516, 0.2119, 0.6105, 0.2481, 0.634, 0.1253, 0.8844, 0.1227, 0.9232, 0.05722, 0.9498, 0.02802, 0.9342, 0.1204, 0.7378, 0.1418, 0.7125, 0.1731, 0.7183, 0.1688, 0.7466, 0.2614, 0.8821, 0.2388, 0.8505, 0.3258, 0.8455, 0.3169, 0.8728, 0.1227, 0.9232, 0.1253, 0.8844, 0.163, 0.8756, 0.1694, 0.8969, 0.2388, 0.8505, 0.2614, 0.8821, 0.2052, 0.873, 0.2025, 0.8638, 0.1388, 0.8455, 0.2062, 0.8253, 0.2025, 0.8638, 0.163, 0.8756, 0.2052, 0.873, 0.1694, 0.8969, 0.2025, 0.8638, 0.163, 0.8756, 0.2025, 0.8638, 0.1694, 0.8969])
me_cube_036.materials.append(mat_material)
me_cube_036.use_remesh_preserve_volume = False
me_cube_036.use_remesh_preserve_attributes = False
me_cube_036.use_mirror_vertex_groups = False
me_cube_036.update()
arm_armature = bpy.data.armatures.new('Armature')  # bones are not reproduced

# ---- objects
ob_surfingdronehuman = bpy.data.objects.new('SurfingDroneHuman', arm_armature)
ob_armleft = bpy.data.objects.new('ArmLeft', me_cube_029)
ob_forearmleft = bpy.data.objects.new('ForearmLeft', me_cube_030)
ob_handleft = bpy.data.objects.new('HandLeft', me_cube_031)
ob_head = bpy.data.objects.new('Head', me_cube_020)
ob_body = bpy.data.objects.new('Body', me_cube_021)
ob_armright = bpy.data.objects.new('ArmRight', me_cube_023)
ob_forearmright = bpy.data.objects.new('ForearmRight', me_cube_024)
ob_handright = bpy.data.objects.new('HandRight', me_cube_028)
ob_tightleft = bpy.data.objects.new('TightLeft', me_cube_033)
ob_thighright = bpy.data.objects.new('ThighRight', me_cube_032)
ob_shinright = bpy.data.objects.new('ShinRight', me_cube_035)
ob_shinleft = bpy.data.objects.new('ShinLeft', me_cube_034)
ob_footleft = bpy.data.objects.new('FootLeft', me_cube_037)
ob_footright = bpy.data.objects.new('FootRight', me_cube_036)

# ---- transforms, parenting, visibility, modifiers, constraints
ob_surfingdronehuman.location = (0.01561, -0.7397, 0.0174)
ob_surfingdronehuman.scale = (2.802, 2.802, 2.802)
ob_surfingdronehuman.show_in_front = True
ob_surfingdronehuman.lineart.crease_threshold = 0.0
ob_armleft.parent = ob_surfingdronehuman
ob_armleft.matrix_parent_inverse = Matrix(((-0.0107, 0.05299, -0.3528, 1.592), (0.3565, -0.01031, -0.01236, -0.6803), (-0.01203, -0.3528, -0.05262, 0.1756), (0.0, 0.0, 0.0, 1.0)))
ob_armleft.location = (0.6901, -0.1974, 4.454)
ob_armleft.rotation_euler = (0.02045, -0.6033, -1.607)
ob_armleft.lineart.crease_threshold = 0.0
ob_forearmleft.parent = ob_surfingdronehuman
ob_forearmleft.matrix_parent_inverse = Matrix(((-0.007176, -0.01581, -0.3565, 1.585), (0.3565, -0.01606, -0.006464, -1.167), (-0.01576, -0.3562, 0.01611, -0.121), (0.0, 0.0, 0.0, 1.0)))
ob_forearmleft.location = (2.008, -0.2563, 4.438)
ob_forearmleft.rotation_euler = (0.0, -0.0, -1.6)
ob_forearmleft.lineart.crease_threshold = 0.0
ob_handleft.parent = ob_surfingdronehuman
ob_handleft.matrix_parent_inverse = Matrix(((-0.05491, -0.3525, 0.01104, 0.03312), (0.3526, -0.05489, 0.001321, -1.337), (0.0003938, 0.01111, 0.3567, -1.565), (0.0, 0.0, 0.0, 1.0)))
ob_handleft.location = (3.759, -0.3596, 4.392)
ob_handleft.rotation_euler = (0.0, -0.0, -1.6)
ob_handleft.lineart.crease_threshold = 0.0
ob_head.parent = ob_surfingdronehuman
ob_head.matrix_parent_inverse = Matrix(((0.3569, 8.508e-08, 1.048e-09, -0.00557), (6.339e-16, -0.004177, 0.3569, -1.941), (8.509e-08, -0.3569, -0.004177, -0.001968), (0.0, 0.0, 0.0, 1.0)))
ob_head.location = (0.003107, -0.1958, 4.947)
ob_head.rotation_euler = (0.0, -0.0, -1.6)
ob_head.lineart.crease_threshold = 0.0
ob_body.parent = ob_surfingdronehuman
ob_body.matrix_parent_inverse = Matrix(((0.3569, 0.0, 0.0, -0.00557), (0.0, 0.3569, 0.0, 0.264), (0.0, 0.0, 0.3569, -0.006209), (0.0, 0.0, 0.0, 1.0)))
ob_body.location = (0.0225, -0.159, 3.874)
ob_body.rotation_euler = (0.0, -0.0, -1.6)
ob_body.lineart.crease_threshold = 0.0
_vg = ob_body.vertex_groups.new(name='hips')
for _i, _w in zip([0, 1, 2, 3, 4, 5, 6, 7, 8, 17, 18, 30, 33, 34], [0.9627, 0.8857, 0.8814, 0.00759, 0.05143, 0.0939, 0.01253, 0.05315, 0.1052, 0.006599, 0.002552, 0.004048, 0.9924, 0.994]): _vg.add([_i], _w, 'REPLACE')
_vg = ob_body.vertex_groups.new(name='spine')
for _i, _w in zip([0, 1, 2, 3, 4, 5, 6, 7, 8, 9, 10, 11, 12, 13, 14, 17, 18, 19, 20, 21, 22, 23, 24, 26, 28, 29, 30, 31, 32], [0.009563, 0.1048, 0.1088, 0.2942, 0.6577, 0.7883, 0.2931, 0.6509, 0.7825, 0.1264, 0.107, 0.05867, 0.02564, 0.05865, 0.0482, 0.3318, 0.3216, 0.1603, 0.1595, 0.01203, 0.01609, 0.1165, 0.121, 0.06521, 0.9866, 0.9444, 0.3345, 0.04635, 0.154]): _vg.add([_i], _w, 'REPLACE')
_vg = ob_body.vertex_groups.new(name='chest')
for _i, _w in zip([3, 4, 5, 6, 7, 8, 9, 10, 11, 12, 13, 14, 15, 16, 17, 18, 19, 20, 21, 22, 23, 24, 25, 26, 27, 29, 30, 31, 32], [0.6551, 0.2815, 0.1142, 0.6526, 0.2817, 0.108, 0.8479, 0.8741, 0.789, 0.9504, 0.6297, 0.943, 0.9388, 0.9781, 0.6045, 0.6268, 0.739, 0.7738, 0.5872, 0.862, 0.8089, 0.7945, 0.9931, 0.9331, 0.889, 0.05286, 0.6162, 0.8674, 0.7946]): _vg.add([_i], _w, 'REPLACE')
_vg = ob_body.vertex_groups.new(name='neck')
_vg = ob_body.vertex_groups.new(name='head')
_vg = ob_body.vertex_groups.new(name='upper_arm.L')
for _i, _w in zip([6, 7, 8, 13, 16, 17, 19, 22, 23, 27, 31], [0.0, 0.0, 0.0, 9.034e-26, 0.0, 8.036e-10, 1.206e-05, 1.813e-26, 4.478e-17, 0.02058, 0.03103]): _vg.add([_i], _w, 'REPLACE')
_vg = ob_body.vertex_groups.new(name='forearm.L')
_vg = ob_body.vertex_groups.new(name='forearm.L.001')
_vg = ob_body.vertex_groups.new(name='upper_arm.R')
for _i, _w in zip([3, 4, 5, 11, 15, 18, 20, 21, 24, 25, 27, 31, 32], [0.0, 0.0, 0.0, 7.179e-19, 7.73e-09, 0.0, 1.273e-09, 4.204e-45, 7.878e-19, 0.0, 0.03458, 8.894e-06, 0.0]): _vg.add([_i], _w, 'REPLACE')
_vg = ob_body.vertex_groups.new(name='forearm.R')
_vg = ob_body.vertex_groups.new(name='forearm.R.001')
_vg = ob_body.vertex_groups.new(name='thigh.L')
_vg = ob_body.vertex_groups.new(name='shin.L')
_vg = ob_body.vertex_groups.new(name='foot.L')
_vg = ob_body.vertex_groups.new(name='thigh.R')
_vg = ob_body.vertex_groups.new(name='shin.R')
_vg = ob_body.vertex_groups.new(name='foot.R')
_m = ob_body.modifiers.new('Armature', 'ARMATURE')
_m.object = ob_surfingdronehuman
ob_armright.parent = ob_surfingdronehuman
ob_armright.matrix_parent_inverse = Matrix(((-0.0107, -0.05299, 0.3528, -1.591), (-0.3565, -0.01031, -0.01236, -0.6692), (0.01203, -0.3528, -0.05262, 0.1752), (0.0, 0.0, 0.0, 1.0)))
ob_armright.location = (-0.6941, -0.2114, 4.464)
ob_armright.rotation_euler = (0.02045, -0.6033, -1.607)
ob_armright.lineart.crease_threshold = 0.0
ob_forearmright.parent = ob_surfingdronehuman
ob_forearmright.matrix_parent_inverse = Matrix(((-0.007176, 0.01581, 0.3565, -1.585), (-0.3565, -0.01606, -0.006464, -1.156), (0.01576, -0.3562, 0.01611, -0.1215), (0.0, 0.0, 0.0, 1.0)))
ob_forearmright.location = (-2.013, -0.2651, 4.438)
ob_forearmright.rotation_euler = (0.0, -0.0, -1.6)
ob_forearmright.lineart.crease_threshold = 0.0
ob_handright.parent = ob_surfingdronehuman
ob_handright.matrix_parent_inverse = Matrix(((-0.05491, 0.3525, -0.01104, -0.03141), (-0.3526, -0.05489, 0.001321, -1.326), (-0.0003938, 0.01111, 0.3567, -1.565), (0.0, 0.0, 0.0, 1.0)))
ob_handright.location = (-3.273, -0.2974, 4.405)
ob_handright.rotation_euler = (0.0, -0.0, -1.6)
ob_handright.lineart.crease_threshold = 0.0
ob_tightleft.parent = ob_surfingdronehuman
ob_tightleft.matrix_parent_inverse = Matrix(((0.3564, -0.003382, 0.01798, -0.1442), (0.01815, 0.02039, -0.3558, 0.4434), (0.002351, 0.3563, 0.02054, -0.01178), (0.0, 0.0, 0.0, 1.0)))
ob_tightleft.location = (0.3385, -0.1279, 2.675)
ob_tightleft.rotation_euler = (0.0, -0.0, -1.6)
ob_tightleft.lineart.crease_threshold = 0.0
ob_thighright.parent = ob_surfingdronehuman
ob_thighright.matrix_parent_inverse = Matrix(((0.3564, 0.003382, -0.01799, 0.1331), (-0.01815, 0.02039, -0.3558, 0.444), (-0.002325, 0.3563, 0.02054, -0.0117), (0.0, 0.0, 0.0, 1.0)))
ob_thighright.location = (-0.3248, -0.1105, 2.685)
ob_thighright.rotation_euler = (0.0, -0.0, -1.6)
ob_thighright.lineart.crease_threshold = 0.0
ob_shinright.parent = ob_surfingdronehuman
ob_shinright.matrix_parent_inverse = Matrix(((0.3569, -0.0001159, -0.001546, 0.1123), (-0.001538, 0.01531, -0.3565, 0.0333), (0.0002018, 0.3566, 0.01531, -0.004311), (0.0, 0.0, 0.0, 1.0)))
ob_shinright.location = (-0.2992, -0.02373, 1.298)
ob_shinright.rotation_euler = (0.0, -0.0, -1.6)
ob_shinright.lineart.crease_threshold = 0.0
ob_shinleft.parent = ob_surfingdronehuman
ob_shinleft.matrix_parent_inverse = Matrix(((0.3569, 0.0001159, 0.001545, -0.1235), (0.001539, 0.01531, -0.3565, 0.03326), (-0.0001751, 0.3565, 0.01531, -0.004315), (0.0, 0.0, 0.0, 1.0)))
ob_shinleft.location = (0.3208, 0.0003826, 1.297)
ob_shinleft.rotation_euler = (0.0, -0.0, -1.6)
ob_shinleft.lineart.crease_threshold = 0.0
ob_footleft.parent = ob_surfingdronehuman
ob_footleft.matrix_parent_inverse = Matrix(((0.3567, -0.009462, -0.001645, -0.123), (-0.009576, -0.3554, -0.03075, -0.1189), (-0.0008225, 0.03078, -0.3555, 0.03385), (0.0, 0.0, 0.0, 1.0)))
ob_footleft.location = (0.3424, 0.05185, 0.1163)
ob_footleft.rotation_euler = (0.0, -0.0, -1.6)
ob_footleft.lineart.crease_threshold = 0.0
ob_footright.parent = ob_surfingdronehuman
ob_footright.matrix_parent_inverse = Matrix(((0.3568, 0.009463, 0.001646, 0.1119), (0.00955, -0.3554, -0.03075, -0.1192), (0.0008261, 0.03078, -0.3555, 0.03383), (0.0, 0.0, 0.0, 1.0)))
ob_footright.location = (-0.3466, 0.05064, 0.1165)
ob_footright.rotation_euler = (0.0, -0.0, -1.6)
ob_footright.lineart.crease_threshold = 0.0

# ---- collection membership
col_collection_1.objects.link(ob_surfingdronehuman)
col_collection_1.objects.link(ob_armleft)
col_collection_1.objects.link(ob_forearmleft)
col_collection_1.objects.link(ob_handleft)
col_collection_1.objects.link(ob_head)
col_collection_1.objects.link(ob_body)
col_collection_1.objects.link(ob_armright)
col_collection_1.objects.link(ob_forearmright)
col_collection_1.objects.link(ob_handright)
col_collection_1.objects.link(ob_tightleft)
col_collection_1.objects.link(ob_thighright)
col_collection_1.objects.link(ob_shinright)
col_collection_1.objects.link(ob_shinleft)
col_collection_1.objects.link(ob_footleft)
col_collection_1.objects.link(ob_footright)

# ---- scene / render settings (as saved in the file)
scene.frame_start = 1; scene.frame_end = 250; scene.frame_set(67)
scene.render.engine = 'BLENDER_EEVEE_NEXT'
scene.render.resolution_percentage = 50
scene.render.dither_intensity = 0.0
scene.cycles.use_denoising = False
scene.cycles.samples = 10
scene.cycles.sampling_pattern = 'TABULATED_SOBOL'
scene.cycles.light_sampling_threshold = 0.0
scene.cycles.use_adaptive_sampling = False
scene.cycles.use_light_tree = False
scene.cycles.blur_glossy = 0.0
scene.cycles.pixel_filter_type = 'GAUSSIAN'
scene.cycles.sample_clamp_indirect = 0.0
scene.view_settings.view_transform = 'Standard'
bpy.context.view_layer.update()

# ---- added for rendering (the .blend has no active camera and no usable light): camera, sun
cam_auto = bpy.data.cameras.new('AutoCamera')
cam_auto.lens = 50.0
cam_auto.sensor_width = 36.0
cam_auto.clip_end = 1000.0
ob_auto_camera = bpy.data.objects.new('AutoCamera', cam_auto)
scene.collection.objects.link(ob_auto_camera)
ob_auto_camera.location = (8.81588, -10.6811, 9.89719)
ob_auto_camera.rotation_euler = (1.09748, -7.21219e-08, 0.694738)
scene.camera = ob_auto_camera
light_auto_sun = bpy.data.lights.new('AutoSun', 'SUN')
light_auto_sun.energy = 3.0
light_auto_sun.angle = 0.0523599
ob_auto_sun = bpy.data.objects.new('AutoSun', light_auto_sun)
scene.collection.objects.link(ob_auto_sun)
ob_auto_sun.rotation_euler = (0.872665, 0.174533, 0.523599)
bpy.context.view_layer.update()
